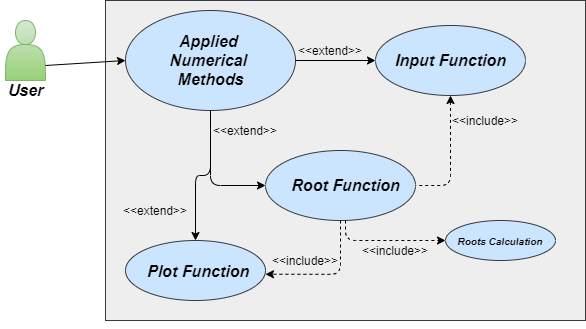

The diagram above was exported from draw.io. Its source (the exported page's mxGraphModel, read from the mxfile embedded in the PNG):
<mxGraphModel dx="868" dy="1582" grid="1" gridSize="10" guides="1" tooltips="1" connect="1" arrows="1" fold="1" page="1" pageScale="1" pageWidth="850" pageHeight="1100" math="0" shadow="0">
  <root>
    <mxCell id="0" />
    <mxCell id="1" parent="0" />
    <mxCell id="LcB2lyZ2sEX0Fl5mHMqQ-10" value="&lt;b&gt;&lt;i&gt;User&lt;/i&gt;&lt;/b&gt;" style="text;html=1;resizable=0;autosize=1;align=center;verticalAlign=middle;points=[];fillColor=none;strokeColor=none;rounded=0;fontSize=16;" parent="1" vertex="1">
      <mxGeometry x="95" y="-80" width="50" height="20" as="geometry" />
    </mxCell>
    <mxCell id="dB7oDiFMD79ceus-fXrw-1" value="" style="shape=actor;whiteSpace=wrap;html=1;fillColor=#d5e8d4;strokeColor=#82b366;gradientColor=#97d077;" vertex="1" parent="1">
      <mxGeometry x="100" y="-140" width="40" height="60" as="geometry" />
    </mxCell>
    <mxCell id="dB7oDiFMD79ceus-fXrw-2" value="" style="rounded=0;whiteSpace=wrap;html=1;fillColor=#eeeeee;strokeColor=#36393d;" vertex="1" parent="1">
      <mxGeometry x="200" y="-160" width="480" height="320" as="geometry" />
    </mxCell>
    <mxCell id="dB7oDiFMD79ceus-fXrw-4" value="" style="ellipse;whiteSpace=wrap;html=1;fillColor=#cce5ff;strokeColor=#36393d;" vertex="1" parent="1">
      <mxGeometry x="220" y="-150" width="170" height="100" as="geometry" />
    </mxCell>
    <mxCell id="dB7oDiFMD79ceus-fXrw-6" value="" style="ellipse;whiteSpace=wrap;html=1;fillColor=#cce5ff;strokeColor=#36393d;" vertex="1" parent="1">
      <mxGeometry x="470" y="-135" width="150" height="70" as="geometry" />
    </mxCell>
    <mxCell id="dB7oDiFMD79ceus-fXrw-7" value="" style="ellipse;whiteSpace=wrap;html=1;fillColor=#cce5ff;strokeColor=#36393d;" vertex="1" parent="1">
      <mxGeometry x="220" y="80" width="140" height="60" as="geometry" />
    </mxCell>
    <mxCell id="dB7oDiFMD79ceus-fXrw-8" value="" style="ellipse;whiteSpace=wrap;html=1;fillColor=#cce5ff;strokeColor=#36393d;" vertex="1" parent="1">
      <mxGeometry x="360" y="-10" width="150" height="70" as="geometry" />
    </mxCell>
    <mxCell id="dB7oDiFMD79ceus-fXrw-10" value="&lt;b&gt;&lt;i&gt;Applied &lt;br&gt;Numerical &lt;br&gt;Methods&lt;/i&gt;&lt;/b&gt;" style="text;html=1;resizable=0;autosize=1;align=center;verticalAlign=middle;points=[];fillColor=none;strokeColor=none;rounded=0;fontSize=16;" vertex="1" parent="1">
      <mxGeometry x="260" y="-130" width="90" height="60" as="geometry" />
    </mxCell>
    <mxCell id="dB7oDiFMD79ceus-fXrw-12" value="&lt;b&gt;&lt;i&gt;Input Function&lt;/i&gt;&lt;/b&gt;" style="text;html=1;resizable=0;autosize=1;align=center;verticalAlign=middle;points=[];fillColor=none;strokeColor=none;rounded=0;fontSize=16;" vertex="1" parent="1">
      <mxGeometry x="480" y="-110" width="130" height="20" as="geometry" />
    </mxCell>
    <mxCell id="dB7oDiFMD79ceus-fXrw-13" value="&lt;b&gt;&lt;i&gt;Root&amp;nbsp;Function&lt;/i&gt;&lt;/b&gt;" style="text;html=1;resizable=0;autosize=1;align=center;verticalAlign=middle;points=[];fillColor=none;strokeColor=none;rounded=0;fontSize=16;" vertex="1" parent="1">
      <mxGeometry x="380" y="15" width="120" height="20" as="geometry" />
    </mxCell>
    <mxCell id="dB7oDiFMD79ceus-fXrw-14" value="&lt;b style=&quot;color: rgb(0 , 0 , 0) ; font-family: &amp;#34;helvetica&amp;#34; ; font-size: 16px ; font-style: normal ; letter-spacing: normal ; text-align: center ; text-indent: 0px ; text-transform: none ; word-spacing: 0px&quot;&gt;&lt;i&gt;Plot Function&lt;/i&gt;&lt;/b&gt;" style="text;whiteSpace=wrap;html=1;" vertex="1" parent="1">
      <mxGeometry x="240" y="95" width="120" height="25" as="geometry" />
    </mxCell>
    <mxCell id="dB7oDiFMD79ceus-fXrw-20" value="" style="endArrow=none;html=1;entryX=1;entryY=0.5;entryDx=0;entryDy=0;exitX=0;exitY=0.5;exitDx=0;exitDy=0;startArrow=classic;startFill=1;endFill=0;" edge="1" parent="1" source="dB7oDiFMD79ceus-fXrw-6" target="dB7oDiFMD79ceus-fXrw-4">
      <mxGeometry width="50" height="50" relative="1" as="geometry">
        <mxPoint x="400" as="sourcePoint" />
        <mxPoint x="450" y="-50" as="targetPoint" />
      </mxGeometry>
    </mxCell>
    <mxCell id="dB7oDiFMD79ceus-fXrw-26" style="edgeStyle=orthogonalEdgeStyle;rounded=0;orthogonalLoop=1;jettySize=auto;html=1;exitX=0.5;exitY=1;exitDx=0;exitDy=0;startArrow=classic;startFill=1;endArrow=none;endFill=0;" edge="1" parent="1" source="dB7oDiFMD79ceus-fXrw-2" target="dB7oDiFMD79ceus-fXrw-2">
      <mxGeometry relative="1" as="geometry" />
    </mxCell>
    <mxCell id="dB7oDiFMD79ceus-fXrw-30" value="&amp;lt;&amp;lt;extend&amp;gt;&amp;gt;" style="text;html=1;strokeColor=none;fillColor=none;align=center;verticalAlign=middle;whiteSpace=wrap;rounded=0;" vertex="1" parent="1">
      <mxGeometry x="405" y="-120" width="40" height="20" as="geometry" />
    </mxCell>
    <mxCell id="dB7oDiFMD79ceus-fXrw-32" value="" style="endArrow=classic;html=1;entryX=0;entryY=0.5;entryDx=0;entryDy=0;exitX=0.5;exitY=1;exitDx=0;exitDy=0;edgeStyle=orthogonalEdgeStyle;" edge="1" parent="1" source="dB7oDiFMD79ceus-fXrw-4" target="dB7oDiFMD79ceus-fXrw-8">
      <mxGeometry width="50" height="50" relative="1" as="geometry">
        <mxPoint x="260" y="40" as="sourcePoint" />
        <mxPoint x="310" y="-10" as="targetPoint" />
      </mxGeometry>
    </mxCell>
    <mxCell id="dB7oDiFMD79ceus-fXrw-33" value="" style="endArrow=none;html=1;exitX=0.5;exitY=1;exitDx=0;exitDy=0;entryX=1;entryY=0.5;entryDx=0;entryDy=0;edgeStyle=orthogonalEdgeStyle;endFill=0;startArrow=classic;startFill=1;dashed=1;" edge="1" parent="1" source="dB7oDiFMD79ceus-fXrw-6" target="dB7oDiFMD79ceus-fXrw-8">
      <mxGeometry width="50" height="50" relative="1" as="geometry">
        <mxPoint x="550" y="-5" as="sourcePoint" />
        <mxPoint x="600" y="-55" as="targetPoint" />
      </mxGeometry>
    </mxCell>
    <mxCell id="dB7oDiFMD79ceus-fXrw-34" value="&amp;lt;&amp;lt;extend&amp;gt;&amp;gt;" style="text;html=1;strokeColor=none;fillColor=none;align=center;verticalAlign=middle;whiteSpace=wrap;rounded=0;rotation=0;" vertex="1" parent="1">
      <mxGeometry x="320" y="-40" width="40" height="20" as="geometry" />
    </mxCell>
    <mxCell id="dB7oDiFMD79ceus-fXrw-35" value="&amp;lt;&amp;lt;include&amp;gt;&amp;gt;" style="text;html=1;strokeColor=none;fillColor=none;align=center;verticalAlign=middle;whiteSpace=wrap;rounded=0;rotation=0;" vertex="1" parent="1">
      <mxGeometry x="560" y="-50" width="40" height="20" as="geometry" />
    </mxCell>
    <mxCell id="dB7oDiFMD79ceus-fXrw-39" value="" style="endArrow=classic;html=1;entryX=0.5;entryY=0;entryDx=0;entryDy=0;exitX=0.5;exitY=1;exitDx=0;exitDy=0;edgeStyle=orthogonalEdgeStyle;" edge="1" parent="1" source="dB7oDiFMD79ceus-fXrw-4" target="dB7oDiFMD79ceus-fXrw-7">
      <mxGeometry width="50" height="50" relative="1" as="geometry">
        <mxPoint x="230" y="40" as="sourcePoint" />
        <mxPoint x="280" y="-10" as="targetPoint" />
      </mxGeometry>
    </mxCell>
    <mxCell id="dB7oDiFMD79ceus-fXrw-40" value="&amp;lt;&amp;lt;extend&amp;gt;&amp;gt;" style="text;html=1;strokeColor=none;fillColor=none;align=center;verticalAlign=middle;whiteSpace=wrap;rounded=0;rotation=0;" vertex="1" parent="1">
      <mxGeometry x="230" y="40" width="40" height="20" as="geometry" />
    </mxCell>
    <mxCell id="dB7oDiFMD79ceus-fXrw-41" value="&lt;font size=&quot;1&quot;&gt;&lt;b&gt;&lt;i&gt;Roots Calculation&lt;/i&gt;&lt;/b&gt;&lt;/font&gt;" style="ellipse;whiteSpace=wrap;html=1;fillColor=#cce5ff;strokeColor=#36393d;" vertex="1" parent="1">
      <mxGeometry x="540" y="60" width="110" height="40" as="geometry" />
    </mxCell>
    <mxCell id="dB7oDiFMD79ceus-fXrw-42" value="" style="endArrow=classic;html=1;dashed=1;exitX=0.5;exitY=1;exitDx=0;exitDy=0;entryX=1;entryY=0.75;entryDx=0;entryDy=0;edgeStyle=orthogonalEdgeStyle;" edge="1" parent="1" source="dB7oDiFMD79ceus-fXrw-8" target="dB7oDiFMD79ceus-fXrw-14">
      <mxGeometry width="50" height="50" relative="1" as="geometry">
        <mxPoint x="410" y="50" as="sourcePoint" />
        <mxPoint x="460" as="targetPoint" />
      </mxGeometry>
    </mxCell>
    <mxCell id="dB7oDiFMD79ceus-fXrw-43" value="&amp;lt;&amp;lt;include&amp;gt;&amp;gt;" style="text;html=1;strokeColor=none;fillColor=none;align=center;verticalAlign=middle;whiteSpace=wrap;rounded=0;rotation=0;" vertex="1" parent="1">
      <mxGeometry x="380" y="90" width="40" height="20" as="geometry" />
    </mxCell>
    <mxCell id="dB7oDiFMD79ceus-fXrw-44" value="" style="endArrow=classic;html=1;entryX=0;entryY=0.5;entryDx=0;entryDy=0;edgeStyle=orthogonalEdgeStyle;dashed=1;" edge="1" parent="1" target="dB7oDiFMD79ceus-fXrw-41">
      <mxGeometry width="50" height="50" relative="1" as="geometry">
        <mxPoint x="440" y="60" as="sourcePoint" />
        <mxPoint x="500" y="70" as="targetPoint" />
        <Array as="points">
          <mxPoint x="440" y="80" />
        </Array>
      </mxGeometry>
    </mxCell>
    <mxCell id="dB7oDiFMD79ceus-fXrw-45" value="&amp;lt;&amp;lt;include&amp;gt;&amp;gt;" style="text;html=1;strokeColor=none;fillColor=none;align=center;verticalAlign=middle;whiteSpace=wrap;rounded=0;rotation=0;" vertex="1" parent="1">
      <mxGeometry x="470" y="80" width="40" height="20" as="geometry" />
    </mxCell>
    <mxCell id="dB7oDiFMD79ceus-fXrw-46" value="" style="endArrow=classic;html=1;exitX=1;exitY=0.75;exitDx=0;exitDy=0;entryX=0;entryY=0.5;entryDx=0;entryDy=0;" edge="1" parent="1" source="dB7oDiFMD79ceus-fXrw-1" target="dB7oDiFMD79ceus-fXrw-4">
      <mxGeometry width="50" height="50" relative="1" as="geometry">
        <mxPoint x="160" y="-100" as="sourcePoint" />
        <mxPoint x="210" y="-150" as="targetPoint" />
      </mxGeometry>
    </mxCell>
  </root>
</mxGraphModel>